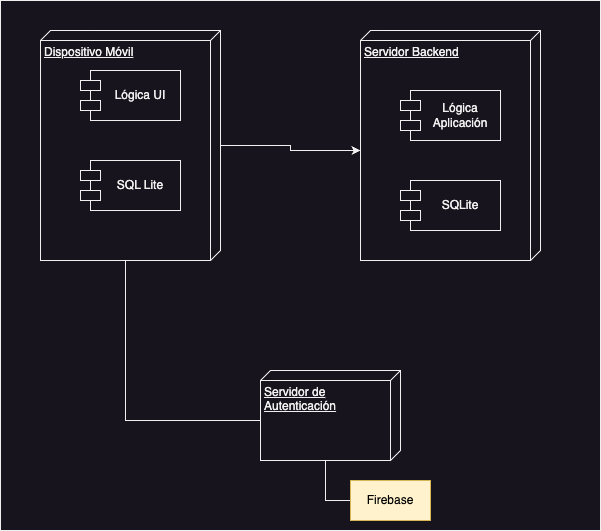

The diagram above was exported from draw.io. Its source (the exported page's mxGraphModel, read from the mxfile embedded in the PNG):
<mxGraphModel dx="994" dy="578" grid="1" gridSize="10" guides="1" tooltips="1" connect="1" arrows="1" fold="1" page="1" pageScale="1" pageWidth="850" pageHeight="1100" math="0" shadow="0">
  <root>
    <mxCell id="0" />
    <mxCell id="1" parent="0" />
    <mxCell id="M4ZSnCsp621CthgHWoNX-23" value="" style="verticalLabelPosition=bottom;verticalAlign=top;html=1;shape=mxgraph.basic.rect;fillColor2=none;strokeWidth=1;size=20;indent=5;" vertex="1" parent="1">
      <mxGeometry x="60" y="160" width="600" height="530" as="geometry" />
    </mxCell>
    <mxCell id="M4ZSnCsp621CthgHWoNX-19" style="edgeStyle=orthogonalEdgeStyle;rounded=0;orthogonalLoop=1;jettySize=auto;html=1;entryX=0;entryY=0;entryDx=50;entryDy=140;entryPerimeter=0;exitX=0;exitY=0;exitDx=230;exitDy=95;exitPerimeter=0;endArrow=none;endFill=0;" edge="1" parent="1" source="Uhra6z0lO9XS7Q_ClDU8-1" target="M4ZSnCsp621CthgHWoNX-2">
      <mxGeometry relative="1" as="geometry" />
    </mxCell>
    <mxCell id="M4ZSnCsp621CthgHWoNX-21" style="edgeStyle=orthogonalEdgeStyle;rounded=0;orthogonalLoop=1;jettySize=auto;html=1;entryX=0;entryY=0;entryDx=120;entryDy=180;entryPerimeter=0;" edge="1" parent="1" source="Uhra6z0lO9XS7Q_ClDU8-1" target="Uhra6z0lO9XS7Q_ClDU8-2">
      <mxGeometry relative="1" as="geometry" />
    </mxCell>
    <mxCell id="Uhra6z0lO9XS7Q_ClDU8-1" value="Dispositivo Móvil" style="verticalAlign=top;align=left;spacingTop=8;spacingLeft=2;spacingRight=12;shape=cube;size=10;direction=south;fontStyle=4;html=1;whiteSpace=wrap;" parent="1" vertex="1">
      <mxGeometry x="100" y="190" width="180" height="230" as="geometry" />
    </mxCell>
    <mxCell id="Uhra6z0lO9XS7Q_ClDU8-2" value="Servidor Backend" style="verticalAlign=top;align=left;spacingTop=8;spacingLeft=2;spacingRight=12;shape=cube;size=10;direction=south;fontStyle=4;html=1;whiteSpace=wrap;" parent="1" vertex="1">
      <mxGeometry x="420" y="190" width="180" height="230" as="geometry" />
    </mxCell>
    <mxCell id="M4ZSnCsp621CthgHWoNX-1" value="SQL Lite" style="shape=module;align=left;spacingLeft=20;align=center;verticalAlign=middle;whiteSpace=wrap;html=1;" vertex="1" parent="1">
      <mxGeometry x="140" y="320" width="100" height="50" as="geometry" />
    </mxCell>
    <mxCell id="M4ZSnCsp621CthgHWoNX-10" style="edgeStyle=orthogonalEdgeStyle;rounded=0;orthogonalLoop=1;jettySize=auto;html=1;exitX=0;exitY=0;exitDx=90;exitDy=75;exitPerimeter=0;entryX=0;entryY=0.5;entryDx=0;entryDy=0;endArrow=none;endFill=0;" edge="1" parent="1" source="M4ZSnCsp621CthgHWoNX-2" target="M4ZSnCsp621CthgHWoNX-6">
      <mxGeometry relative="1" as="geometry" />
    </mxCell>
    <mxCell id="M4ZSnCsp621CthgHWoNX-2" value="Servidor de Autenticación" style="verticalAlign=top;align=left;spacingTop=8;spacingLeft=2;spacingRight=12;shape=cube;size=10;direction=south;fontStyle=4;html=1;whiteSpace=wrap;" vertex="1" parent="1">
      <mxGeometry x="320" y="530" width="140" height="90" as="geometry" />
    </mxCell>
    <mxCell id="M4ZSnCsp621CthgHWoNX-6" value="Firebase" style="html=1;whiteSpace=wrap;labelBackgroundColor=none;fillColor=#fff2cc;strokeColor=#d6b656;fontColor=#000000;" vertex="1" parent="1">
      <mxGeometry x="410" y="640" width="80" height="40" as="geometry" />
    </mxCell>
    <mxCell id="M4ZSnCsp621CthgHWoNX-17" value="Lógica UI" style="shape=module;align=left;spacingLeft=20;align=center;verticalAlign=middle;whiteSpace=wrap;html=1;" vertex="1" parent="1">
      <mxGeometry x="140" y="230" width="100" height="50" as="geometry" />
    </mxCell>
    <mxCell id="M4ZSnCsp621CthgHWoNX-18" value="Lógica Aplicación" style="shape=module;align=left;spacingLeft=20;align=center;verticalAlign=middle;whiteSpace=wrap;html=1;" vertex="1" parent="1">
      <mxGeometry x="460" y="250" width="100" height="50" as="geometry" />
    </mxCell>
    <mxCell id="M4ZSnCsp621CthgHWoNX-20" value="SQLite" style="shape=module;align=left;spacingLeft=20;align=center;verticalAlign=middle;whiteSpace=wrap;html=1;" vertex="1" parent="1">
      <mxGeometry x="460" y="340" width="100" height="50" as="geometry" />
    </mxCell>
  </root>
</mxGraphModel>